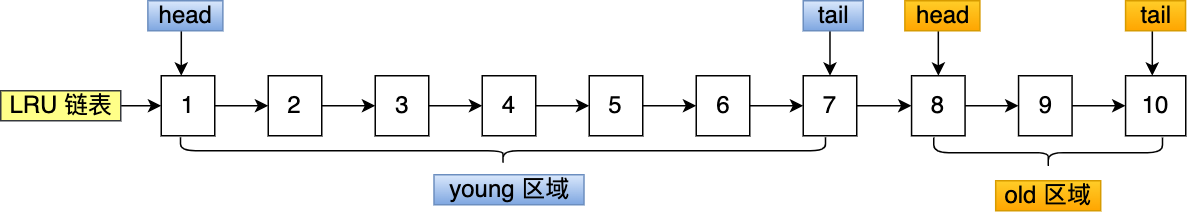

The diagram above was exported from draw.io. Its source (the exported page's mxGraphModel, read from the mxfile embedded in the PNG):
<mxGraphModel dx="1185" dy="688" grid="1" gridSize="10" guides="1" tooltips="1" connect="1" arrows="1" fold="1" page="1" pageScale="1" pageWidth="827" pageHeight="1169" math="0" shadow="0">
  <root>
    <mxCell id="0" />
    <mxCell id="1" parent="0" />
    <mxCell id="CMLz8EhTT_OKYTslJudy-2" value="1" style="rounded=0;whiteSpace=wrap;html=1;fontSize=16;" vertex="1" parent="1">
      <mxGeometry x="106.99774266365688" y="240" width="35.66591422121896" height="40" as="geometry" />
    </mxCell>
    <mxCell id="CMLz8EhTT_OKYTslJudy-3" value="" style="endArrow=classic;html=1;rounded=0;entryX=0;entryY=0;entryDx=0;entryDy=0;fontSize=16;" edge="1" parent="1">
      <mxGeometry width="50" height="50" relative="1" as="geometry">
        <mxPoint x="120.37246049661398" y="210" as="sourcePoint" />
        <mxPoint x="120.37246049661398" y="240" as="targetPoint" />
      </mxGeometry>
    </mxCell>
    <mxCell id="CMLz8EhTT_OKYTslJudy-4" value="head" style="text;html=1;align=center;verticalAlign=middle;resizable=0;points=[];autosize=1;strokeColor=#6c8ebf;fillColor=#dae8fc;fontSize=16;gradientColor=#7ea6e0;" vertex="1" parent="1">
      <mxGeometry x="98.08126410835214" y="190" width="50" height="20" as="geometry" />
    </mxCell>
    <mxCell id="CMLz8EhTT_OKYTslJudy-6" value="2" style="rounded=0;whiteSpace=wrap;html=1;fontSize=16;" vertex="1" parent="1">
      <mxGeometry x="178.3295711060948" y="240" width="35.66591422121896" height="40" as="geometry" />
    </mxCell>
    <mxCell id="CMLz8EhTT_OKYTslJudy-1" style="edgeStyle=orthogonalEdgeStyle;rounded=0;orthogonalLoop=1;jettySize=auto;html=1;entryX=0;entryY=0.5;entryDx=0;entryDy=0;fontSize=16;" edge="1" parent="1" source="CMLz8EhTT_OKYTslJudy-2" target="CMLz8EhTT_OKYTslJudy-6">
      <mxGeometry relative="1" as="geometry" />
    </mxCell>
    <mxCell id="CMLz8EhTT_OKYTslJudy-7" value="" style="shape=curlyBracket;whiteSpace=wrap;html=1;rounded=1;flipH=1;fontSize=16;rotation=90;" vertex="1" parent="1">
      <mxGeometry x="325.99" y="75" width="17.83" height="430" as="geometry" />
    </mxCell>
    <mxCell id="CMLz8EhTT_OKYTslJudy-8" value="young 区域" style="text;html=1;align=center;verticalAlign=middle;resizable=0;points=[];autosize=1;strokeColor=#6c8ebf;fillColor=#dae8fc;fontSize=16;gradientColor=#7ea6e0;" vertex="1" parent="1">
      <mxGeometry x="288.8273137697517" y="306" width="100" height="20" as="geometry" />
    </mxCell>
    <mxCell id="CMLz8EhTT_OKYTslJudy-9" value="old 区域" style="text;html=1;align=center;verticalAlign=middle;resizable=0;points=[];autosize=1;strokeColor=#d79b00;fillColor=#ffcd28;fontSize=16;gradientColor=#ffa500;" vertex="1" parent="1">
      <mxGeometry x="663.2965011286682" y="310" width="70" height="20" as="geometry" />
    </mxCell>
    <mxCell id="CMLz8EhTT_OKYTslJudy-10" style="edgeStyle=orthogonalEdgeStyle;rounded=0;orthogonalLoop=1;jettySize=auto;html=1;entryX=0;entryY=0.5;entryDx=0;entryDy=0;fontSize=16;" edge="1" parent="1" source="CMLz8EhTT_OKYTslJudy-11">
      <mxGeometry relative="1" as="geometry">
        <mxPoint x="320.99322799097064" y="260" as="targetPoint" />
      </mxGeometry>
    </mxCell>
    <mxCell id="CMLz8EhTT_OKYTslJudy-11" value="3" style="rounded=0;whiteSpace=wrap;html=1;fontSize=16;" vertex="1" parent="1">
      <mxGeometry x="249.66139954853273" y="240" width="35.66591422121896" height="40" as="geometry" />
    </mxCell>
    <mxCell id="CMLz8EhTT_OKYTslJudy-5" style="edgeStyle=orthogonalEdgeStyle;rounded=0;orthogonalLoop=1;jettySize=auto;html=1;entryX=0;entryY=0.5;entryDx=0;entryDy=0;fontSize=16;" edge="1" parent="1" source="CMLz8EhTT_OKYTslJudy-6" target="CMLz8EhTT_OKYTslJudy-11">
      <mxGeometry relative="1" as="geometry" />
    </mxCell>
    <mxCell id="CMLz8EhTT_OKYTslJudy-13" value="8" style="rounded=0;whiteSpace=wrap;html=1;fontSize=16;" vertex="1" parent="1">
      <mxGeometry x="607.2121896162528" y="240" width="35.66591422121896" height="40" as="geometry" />
    </mxCell>
    <mxCell id="CMLz8EhTT_OKYTslJudy-14" value="" style="endArrow=classic;html=1;rounded=0;entryX=0;entryY=0;entryDx=0;entryDy=0;fontSize=16;" edge="1" parent="1">
      <mxGeometry width="50" height="50" relative="1" as="geometry">
        <mxPoint x="552.8216704288939" y="210" as="sourcePoint" />
        <mxPoint x="552.8216704288939" y="240" as="targetPoint" />
      </mxGeometry>
    </mxCell>
    <mxCell id="CMLz8EhTT_OKYTslJudy-15" value="tail" style="text;html=1;align=center;verticalAlign=middle;resizable=0;points=[];autosize=1;strokeColor=#6c8ebf;fillColor=#dae8fc;fontSize=16;gradientColor=#7ea6e0;" vertex="1" parent="1">
      <mxGeometry x="534.9887133182843" y="190" width="40" height="20" as="geometry" />
    </mxCell>
    <mxCell id="CMLz8EhTT_OKYTslJudy-16" value="9" style="rounded=0;whiteSpace=wrap;html=1;fontSize=16;" vertex="1" parent="1">
      <mxGeometry x="678.5440180586907" y="240" width="35.66591422121896" height="40" as="geometry" />
    </mxCell>
    <mxCell id="CMLz8EhTT_OKYTslJudy-12" style="edgeStyle=orthogonalEdgeStyle;rounded=0;orthogonalLoop=1;jettySize=auto;html=1;entryX=0;entryY=0.5;entryDx=0;entryDy=0;fontSize=16;" edge="1" parent="1" source="CMLz8EhTT_OKYTslJudy-13" target="CMLz8EhTT_OKYTslJudy-16">
      <mxGeometry relative="1" as="geometry" />
    </mxCell>
    <mxCell id="CMLz8EhTT_OKYTslJudy-17" style="edgeStyle=orthogonalEdgeStyle;rounded=0;orthogonalLoop=1;jettySize=auto;html=1;entryX=0;entryY=0.5;entryDx=0;entryDy=0;fontSize=16;" edge="1" parent="1" target="CMLz8EhTT_OKYTslJudy-18">
      <mxGeometry relative="1" as="geometry">
        <mxPoint x="714.2099322799097" y="260" as="sourcePoint" />
      </mxGeometry>
    </mxCell>
    <mxCell id="CMLz8EhTT_OKYTslJudy-18" value="10" style="rounded=0;whiteSpace=wrap;html=1;fontSize=16;" vertex="1" parent="1">
      <mxGeometry x="749.8758465011286" y="240" width="40.12415349887133" height="40" as="geometry" />
    </mxCell>
    <mxCell id="CMLz8EhTT_OKYTslJudy-19" value="" style="endArrow=classic;html=1;rounded=0;entryX=0;entryY=0;entryDx=0;entryDy=0;fontSize=16;" edge="1" parent="1">
      <mxGeometry width="50" height="50" relative="1" as="geometry">
        <mxPoint x="625.0451467268623" y="210" as="sourcePoint" />
        <mxPoint x="625.0451467268623" y="240" as="targetPoint" />
      </mxGeometry>
    </mxCell>
    <mxCell id="CMLz8EhTT_OKYTslJudy-20" value="head" style="text;html=1;align=center;verticalAlign=middle;resizable=0;points=[];autosize=1;strokeColor=#d79b00;fillColor=#ffcd28;fontSize=16;gradientColor=#ffa500;" vertex="1" parent="1">
      <mxGeometry x="602.7539503386004" y="190" width="50" height="20" as="geometry" />
    </mxCell>
    <mxCell id="CMLz8EhTT_OKYTslJudy-21" value="" style="shape=curlyBracket;whiteSpace=wrap;html=1;rounded=1;flipH=1;fontSize=16;rotation=90;" vertex="1" parent="1">
      <mxGeometry x="688.27" y="215" width="20.06" height="152.5" as="geometry" />
    </mxCell>
    <mxCell id="CMLz8EhTT_OKYTslJudy-22" style="edgeStyle=orthogonalEdgeStyle;rounded=0;orthogonalLoop=1;jettySize=auto;html=1;entryX=0;entryY=0.5;entryDx=0;entryDy=0;fontSize=16;" edge="1" parent="1" source="CMLz8EhTT_OKYTslJudy-23" target="CMLz8EhTT_OKYTslJudy-2">
      <mxGeometry relative="1" as="geometry" />
    </mxCell>
    <mxCell id="CMLz8EhTT_OKYTslJudy-23" value="LRU 链表" style="text;html=1;align=center;verticalAlign=middle;resizable=0;points=[];autosize=1;strokeColor=#36393d;fillColor=#ffff88;fontSize=16;" vertex="1" parent="1">
      <mxGeometry y="250" width="80" height="20" as="geometry" />
    </mxCell>
    <mxCell id="CMLz8EhTT_OKYTslJudy-24" value="" style="endArrow=classic;html=1;rounded=0;entryX=0;entryY=0;entryDx=0;entryDy=0;fontSize=16;" edge="1" parent="1">
      <mxGeometry width="50" height="50" relative="1" as="geometry">
        <mxPoint x="767.7088036117381" y="210" as="sourcePoint" />
        <mxPoint x="767.7088036117381" y="240" as="targetPoint" />
      </mxGeometry>
    </mxCell>
    <mxCell id="CMLz8EhTT_OKYTslJudy-25" value="tail" style="text;html=1;align=center;verticalAlign=middle;resizable=0;points=[];autosize=1;strokeColor=#d79b00;fillColor=#ffcd28;fontSize=16;gradientColor=#ffa500;" vertex="1" parent="1">
      <mxGeometry x="749.8758465011286" y="190" width="40" height="20" as="geometry" />
    </mxCell>
    <mxCell id="CMLz8EhTT_OKYTslJudy-26" value="4" style="rounded=0;whiteSpace=wrap;html=1;fontSize=16;" vertex="1" parent="1">
      <mxGeometry x="320.99322799097064" y="240" width="35.66591422121896" height="40" as="geometry" />
    </mxCell>
    <mxCell id="CMLz8EhTT_OKYTslJudy-27" value="5" style="rounded=0;whiteSpace=wrap;html=1;fontSize=16;" vertex="1" parent="1">
      <mxGeometry x="392.3250564334086" y="240" width="35.66591422121896" height="40" as="geometry" />
    </mxCell>
    <mxCell id="CMLz8EhTT_OKYTslJudy-30" style="edgeStyle=orthogonalEdgeStyle;rounded=0;orthogonalLoop=1;jettySize=auto;html=1;entryX=0;entryY=0.5;entryDx=0;entryDy=0;" edge="1" parent="1" source="CMLz8EhTT_OKYTslJudy-26" target="CMLz8EhTT_OKYTslJudy-27">
      <mxGeometry relative="1" as="geometry" />
    </mxCell>
    <mxCell id="CMLz8EhTT_OKYTslJudy-28" value="6" style="rounded=0;whiteSpace=wrap;html=1;fontSize=16;" vertex="1" parent="1">
      <mxGeometry x="463.65688487584646" y="240" width="35.66591422121896" height="40" as="geometry" />
    </mxCell>
    <mxCell id="CMLz8EhTT_OKYTslJudy-31" style="edgeStyle=orthogonalEdgeStyle;rounded=0;orthogonalLoop=1;jettySize=auto;html=1;" edge="1" parent="1" source="CMLz8EhTT_OKYTslJudy-27" target="CMLz8EhTT_OKYTslJudy-28">
      <mxGeometry relative="1" as="geometry" />
    </mxCell>
    <mxCell id="CMLz8EhTT_OKYTslJudy-33" style="edgeStyle=orthogonalEdgeStyle;rounded=0;orthogonalLoop=1;jettySize=auto;html=1;entryX=0;entryY=0.5;entryDx=0;entryDy=0;" edge="1" parent="1" source="CMLz8EhTT_OKYTslJudy-29" target="CMLz8EhTT_OKYTslJudy-13">
      <mxGeometry relative="1" as="geometry" />
    </mxCell>
    <mxCell id="CMLz8EhTT_OKYTslJudy-29" value="7" style="rounded=0;whiteSpace=wrap;html=1;fontSize=16;" vertex="1" parent="1">
      <mxGeometry x="534.9887133182843" y="240" width="35.66591422121896" height="40" as="geometry" />
    </mxCell>
    <mxCell id="CMLz8EhTT_OKYTslJudy-32" style="edgeStyle=orthogonalEdgeStyle;rounded=0;orthogonalLoop=1;jettySize=auto;html=1;" edge="1" parent="1" source="CMLz8EhTT_OKYTslJudy-28" target="CMLz8EhTT_OKYTslJudy-29">
      <mxGeometry relative="1" as="geometry" />
    </mxCell>
  </root>
</mxGraphModel>